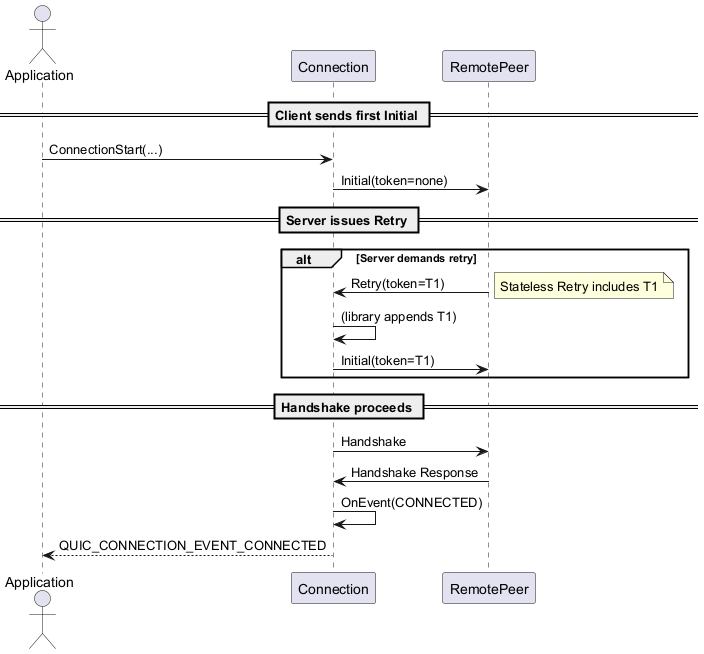

The diagram above was rendered by PlantUML. Its source (embedded in the PNG):
@startuml
actor Application
participant Connection as C
participant RemotePeer as S

== Client sends first Initial ==
Application -> C : ConnectionStart(...)
C -> S : Initial(token=none)

== Server issues Retry ==
alt Server demands retry
    S -> C : Retry(token=T1)
    note right: Stateless Retry includes T1
    C -> C : (library appends T1)
    C -> S : Initial(token=T1)
end

== Handshake proceeds ==
C -> S : Handshake
S -> C : Handshake Response
C -> C : OnEvent(CONNECTED)
C --> Application : QUIC_CONNECTION_EVENT_CONNECTED
@enduml